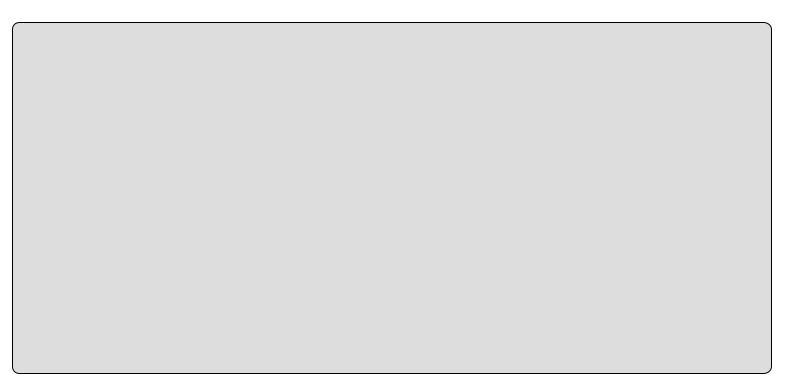

The diagram above was rendered by PlantUML. Its source (embedded in the PNG):
@startuml
legend
The plugin you are using seems to generated a bad URL.
This URL does not look like DEFLATE data.
It looks like your plugin is using HUFFMAN encoding.

This means you have now to add an header ~1 to your data. For example, you have to change:
http://www.plantuml.com/plantuml/png/U9oDLTzhsp0GVlTVeR6Nb2OmoWPRAA...
to
http://www.plantuml.com/plantuml/png/~1U9oDLTzhsp0GVlTVeR6Nb2OmoWPRAA...

It will work this way
You may contact the PlantUML team at plantuml@gmail.com
But you should also probably contact the plugin authors you are currently using and send them this image

For the record, here is your data:

U9oDLTzhsp0GVlTVeR6Nb2OmoWPRAAMPIKPPmqgJhGzZ3nVvi4LboJl9RRsn_tsovTzpmlnW7EdJTz_T
VQTS6mjayrG6hso2AR9CWb21UHGg0uAK7O0_ngHp5OLQQcAlDzNJGt09nh3V0NFFnp7wxUh3c_M5tzCK
8TNh5-jtuVjLjRxHoWwv_mI19_t2QK-WZ0IBEqw8gewp42d4-9N4aXbBGiL-5Lyi0RSOxTtNSClMF48h
isHRo2xzxhn6NNcOr12vNqjsq5eYg9gNIDE0xpm15KaC8RCvuKsfPdQsP7UaKs6m3zcXH6vF8TPUTQdv
2A8jmf7zK6V5NeTIP0SD59Me9osYWOm420SRYumqHsEyj9p4Y7jXzICgyGihOTQzpfeIVF_Hwr5ulqDw
4XoRta0cFcCnB1TsEMvS31-pQUAS-IETWCj-K_g77uHDFcaTI_mcZElb_t8ida2Ao5LmTNVZKBCMFEYp
CxH1bz0zcipv16TKVxIPTtdlEqEDykzPBGIUO6MtsbvWx3t-pD7OlKZTZihJ0v9Fipc73svIPi_kDMTk
EcEqjw3YOyNXJZxjHo67ZUw8NVMsnHPJJKKTG0we9_2tua0z0qwUQeko4SvfXR6OriKu9uHePNQLufKf
52-TDcUek2u7RIAhbgmooHQKo78NsjqFDMNQB66FqFcZ7EtnVBW6EWTxoBE8R39d2OeuiLFgsm5g8Xcq
NdbZ_m5ttEwUocBzakaGKYHeM2NaYYT-pMUWiqdn7bYLeUm2K74Cxg9Dt9MBnLLlF9SiDsYEuVwrysby
r-dJk74JJwFR3fo6TJLjSDqbD2bkObX7ITUJwhpbz9eWk4OLbN-BVm6XC6Xn
endlegend
@enduml